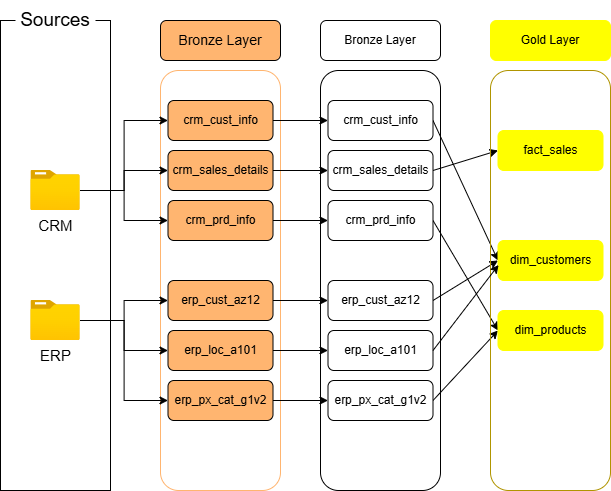

The diagram above was exported from draw.io. Its source (the exported page's mxGraphModel, read from the mxfile embedded in the PNG):
<mxGraphModel dx="1042" dy="626" grid="1" gridSize="10" guides="1" tooltips="1" connect="1" arrows="1" fold="1" page="1" pageScale="1" pageWidth="850" pageHeight="1100" math="0" shadow="0">
  <root>
    <mxCell id="0" />
    <mxCell id="1" parent="0" />
    <mxCell id="gVY9wtPqPmXzFbUHcXMq-1" value="" style="rounded=0;whiteSpace=wrap;html=1;fillStyle=hatch;" parent="1" vertex="1">
      <mxGeometry x="30" y="100" width="110" height="470" as="geometry" />
    </mxCell>
    <mxCell id="gVY9wtPqPmXzFbUHcXMq-3" value="" style="rounded=1;whiteSpace=wrap;html=1;fillStyle=hatch;strokeColor=#FFB570;" parent="1" vertex="1">
      <mxGeometry x="190" y="150" width="120" height="420" as="geometry" />
    </mxCell>
    <mxCell id="gVY9wtPqPmXzFbUHcXMq-4" value="" style="rounded=1;whiteSpace=wrap;html=1;fillStyle=auto;fillColor=none;" parent="1" vertex="1">
      <mxGeometry x="350" y="150" width="120" height="420" as="geometry" />
    </mxCell>
    <mxCell id="gVY9wtPqPmXzFbUHcXMq-6" value="&lt;font style=&quot;font-size: 19px;&quot;&gt;Sources&lt;/font&gt;" style="rounded=0;whiteSpace=wrap;html=1;strokeColor=none;" parent="1" vertex="1">
      <mxGeometry x="45" y="80" width="80" height="40" as="geometry" />
    </mxCell>
    <mxCell id="gVY9wtPqPmXzFbUHcXMq-18" style="edgeStyle=orthogonalEdgeStyle;rounded=0;orthogonalLoop=1;jettySize=auto;html=1;entryX=0;entryY=0.5;entryDx=0;entryDy=0;" parent="1" source="gVY9wtPqPmXzFbUHcXMq-7" target="gVY9wtPqPmXzFbUHcXMq-14" edge="1">
      <mxGeometry relative="1" as="geometry" />
    </mxCell>
    <mxCell id="gVY9wtPqPmXzFbUHcXMq-21" style="edgeStyle=orthogonalEdgeStyle;rounded=0;orthogonalLoop=1;jettySize=auto;html=1;entryX=0;entryY=0.5;entryDx=0;entryDy=0;" parent="1" source="gVY9wtPqPmXzFbUHcXMq-7" target="gVY9wtPqPmXzFbUHcXMq-12" edge="1">
      <mxGeometry relative="1" as="geometry" />
    </mxCell>
    <mxCell id="gVY9wtPqPmXzFbUHcXMq-22" style="edgeStyle=orthogonalEdgeStyle;rounded=0;orthogonalLoop=1;jettySize=auto;html=1;entryX=0;entryY=0.5;entryDx=0;entryDy=0;" parent="1" source="gVY9wtPqPmXzFbUHcXMq-7" target="gVY9wtPqPmXzFbUHcXMq-13" edge="1">
      <mxGeometry relative="1" as="geometry" />
    </mxCell>
    <mxCell id="gVY9wtPqPmXzFbUHcXMq-7" value="&lt;font style=&quot;font-size: 15px;&quot;&gt;CRM&lt;/font&gt;" style="image;aspect=fixed;html=1;points=[];align=center;fontSize=12;image=img/lib/azure2/general/Folder_Blank.svg;" parent="1" vertex="1">
      <mxGeometry x="60.36" y="250" width="49.29" height="40" as="geometry" />
    </mxCell>
    <mxCell id="gVY9wtPqPmXzFbUHcXMq-23" style="edgeStyle=orthogonalEdgeStyle;rounded=0;orthogonalLoop=1;jettySize=auto;html=1;entryX=0;entryY=0.5;entryDx=0;entryDy=0;" parent="1" source="gVY9wtPqPmXzFbUHcXMq-8" target="gVY9wtPqPmXzFbUHcXMq-15" edge="1">
      <mxGeometry relative="1" as="geometry" />
    </mxCell>
    <mxCell id="gVY9wtPqPmXzFbUHcXMq-24" style="edgeStyle=orthogonalEdgeStyle;rounded=0;orthogonalLoop=1;jettySize=auto;html=1;entryX=0;entryY=0.5;entryDx=0;entryDy=0;" parent="1" source="gVY9wtPqPmXzFbUHcXMq-8" target="gVY9wtPqPmXzFbUHcXMq-16" edge="1">
      <mxGeometry relative="1" as="geometry" />
    </mxCell>
    <mxCell id="gVY9wtPqPmXzFbUHcXMq-25" style="edgeStyle=orthogonalEdgeStyle;rounded=0;orthogonalLoop=1;jettySize=auto;html=1;entryX=0;entryY=0.5;entryDx=0;entryDy=0;" parent="1" source="gVY9wtPqPmXzFbUHcXMq-8" target="gVY9wtPqPmXzFbUHcXMq-17" edge="1">
      <mxGeometry relative="1" as="geometry" />
    </mxCell>
    <mxCell id="gVY9wtPqPmXzFbUHcXMq-8" value="&lt;span style=&quot;font-size: 15px;&quot;&gt;ERP&lt;/span&gt;" style="image;aspect=fixed;html=1;points=[];align=center;fontSize=12;image=img/lib/azure2/general/Folder_Blank.svg;" parent="1" vertex="1">
      <mxGeometry x="60.36" y="380" width="49.29" height="40" as="geometry" />
    </mxCell>
    <mxCell id="gVY9wtPqPmXzFbUHcXMq-9" value="&lt;font style=&quot;font-size: 14px;&quot;&gt;Bronze Layer&lt;/font&gt;" style="rounded=1;whiteSpace=wrap;html=1;fillStyle=solid;fillColor=#FFB570;fontColor=#000000;" parent="1" vertex="1">
      <mxGeometry x="190" y="100" width="120" height="40" as="geometry" />
    </mxCell>
    <mxCell id="gVY9wtPqPmXzFbUHcXMq-10" value="Bronze Layer" style="rounded=1;whiteSpace=wrap;html=1;fillStyle=auto;fillColor=#FFFFFF;fontColor=#000000;" parent="1" vertex="1">
      <mxGeometry x="350" y="100" width="120" height="40" as="geometry" />
    </mxCell>
    <mxCell id="H48lbSs6PlIa-w5kw-XM-9" style="edgeStyle=orthogonalEdgeStyle;rounded=0;orthogonalLoop=1;jettySize=auto;html=1;entryX=0;entryY=0.5;entryDx=0;entryDy=0;" parent="1" source="gVY9wtPqPmXzFbUHcXMq-12" target="H48lbSs6PlIa-w5kw-XM-1" edge="1">
      <mxGeometry relative="1" as="geometry" />
    </mxCell>
    <mxCell id="gVY9wtPqPmXzFbUHcXMq-12" value="crm_sales_details" style="rounded=1;whiteSpace=wrap;html=1;fillStyle=solid;fillColor=#FFB570;fontColor=#000000;" parent="1" vertex="1">
      <mxGeometry x="197.5" y="230" width="105" height="40" as="geometry" />
    </mxCell>
    <mxCell id="H48lbSs6PlIa-w5kw-XM-10" style="edgeStyle=orthogonalEdgeStyle;rounded=0;orthogonalLoop=1;jettySize=auto;html=1;entryX=0;entryY=0.5;entryDx=0;entryDy=0;" parent="1" source="gVY9wtPqPmXzFbUHcXMq-13" target="H48lbSs6PlIa-w5kw-XM-2" edge="1">
      <mxGeometry relative="1" as="geometry" />
    </mxCell>
    <mxCell id="gVY9wtPqPmXzFbUHcXMq-13" value="crm_prd_info" style="rounded=1;whiteSpace=wrap;html=1;fillStyle=solid;fillColor=#FFB570;fontColor=#000000;" parent="1" vertex="1">
      <mxGeometry x="197.5" y="280" width="105" height="40" as="geometry" />
    </mxCell>
    <mxCell id="H48lbSs6PlIa-w5kw-XM-7" style="edgeStyle=orthogonalEdgeStyle;rounded=0;orthogonalLoop=1;jettySize=auto;html=1;exitX=1;exitY=0.5;exitDx=0;exitDy=0;entryX=0;entryY=0.5;entryDx=0;entryDy=0;" parent="1" source="gVY9wtPqPmXzFbUHcXMq-14" target="H48lbSs6PlIa-w5kw-XM-3" edge="1">
      <mxGeometry relative="1" as="geometry" />
    </mxCell>
    <mxCell id="gVY9wtPqPmXzFbUHcXMq-14" value="crm_cust_info" style="rounded=1;whiteSpace=wrap;html=1;fillStyle=solid;fillColor=#FFB570;fontColor=#000000;" parent="1" vertex="1">
      <mxGeometry x="197.5" y="180" width="105" height="40" as="geometry" />
    </mxCell>
    <mxCell id="H48lbSs6PlIa-w5kw-XM-11" style="edgeStyle=orthogonalEdgeStyle;rounded=0;orthogonalLoop=1;jettySize=auto;html=1;entryX=0;entryY=0.5;entryDx=0;entryDy=0;" parent="1" source="gVY9wtPqPmXzFbUHcXMq-15" target="H48lbSs6PlIa-w5kw-XM-4" edge="1">
      <mxGeometry relative="1" as="geometry" />
    </mxCell>
    <mxCell id="gVY9wtPqPmXzFbUHcXMq-15" value="erp_cust_az12" style="rounded=1;whiteSpace=wrap;html=1;fillStyle=solid;fillColor=#FFB570;fontColor=#000000;" parent="1" vertex="1">
      <mxGeometry x="197.5" y="360" width="105" height="40" as="geometry" />
    </mxCell>
    <mxCell id="H48lbSs6PlIa-w5kw-XM-12" style="edgeStyle=orthogonalEdgeStyle;rounded=0;orthogonalLoop=1;jettySize=auto;html=1;entryX=0;entryY=0.5;entryDx=0;entryDy=0;" parent="1" source="gVY9wtPqPmXzFbUHcXMq-16" target="H48lbSs6PlIa-w5kw-XM-5" edge="1">
      <mxGeometry relative="1" as="geometry" />
    </mxCell>
    <mxCell id="gVY9wtPqPmXzFbUHcXMq-16" value="erp_loc_a101" style="rounded=1;whiteSpace=wrap;html=1;fillStyle=solid;fillColor=#FFB570;fontColor=#000000;" parent="1" vertex="1">
      <mxGeometry x="197.5" y="410" width="105" height="40" as="geometry" />
    </mxCell>
    <mxCell id="H48lbSs6PlIa-w5kw-XM-13" style="edgeStyle=orthogonalEdgeStyle;rounded=0;orthogonalLoop=1;jettySize=auto;html=1;entryX=0;entryY=0.5;entryDx=0;entryDy=0;" parent="1" source="gVY9wtPqPmXzFbUHcXMq-17" target="H48lbSs6PlIa-w5kw-XM-6" edge="1">
      <mxGeometry relative="1" as="geometry" />
    </mxCell>
    <mxCell id="gVY9wtPqPmXzFbUHcXMq-17" value="erp_px_cat_g1v2" style="rounded=1;whiteSpace=wrap;html=1;fillStyle=solid;fillColor=#FFB570;fontColor=#000000;" parent="1" vertex="1">
      <mxGeometry x="197.5" y="460" width="105" height="40" as="geometry" />
    </mxCell>
    <mxCell id="Fz5hiR6GQDtzPZ51xnKj-9" style="rounded=0;orthogonalLoop=1;jettySize=auto;html=1;entryX=0;entryY=0.5;entryDx=0;entryDy=0;exitX=1;exitY=0.5;exitDx=0;exitDy=0;" parent="1" source="H48lbSs6PlIa-w5kw-XM-1" target="Fz5hiR6GQDtzPZ51xnKj-3" edge="1">
      <mxGeometry relative="1" as="geometry" />
    </mxCell>
    <mxCell id="H48lbSs6PlIa-w5kw-XM-1" value="crm_sales_details" style="rounded=1;whiteSpace=wrap;html=1;fillStyle=solid;fillColor=#FFFFFF;fontColor=#000000;" parent="1" vertex="1">
      <mxGeometry x="357.5" y="230" width="105" height="40" as="geometry" />
    </mxCell>
    <mxCell id="Fz5hiR6GQDtzPZ51xnKj-12" style="rounded=0;orthogonalLoop=1;jettySize=auto;html=1;entryX=0;entryY=0.5;entryDx=0;entryDy=0;exitX=1;exitY=0.5;exitDx=0;exitDy=0;" parent="1" source="H48lbSs6PlIa-w5kw-XM-2" target="Fz5hiR6GQDtzPZ51xnKj-4" edge="1">
      <mxGeometry relative="1" as="geometry" />
    </mxCell>
    <mxCell id="H48lbSs6PlIa-w5kw-XM-2" value="crm_prd_info" style="rounded=1;whiteSpace=wrap;html=1;fillStyle=solid;fillColor=#FFFFFF;fontColor=#000000;" parent="1" vertex="1">
      <mxGeometry x="357.5" y="280" width="105" height="40" as="geometry" />
    </mxCell>
    <mxCell id="Fz5hiR6GQDtzPZ51xnKj-18" style="rounded=0;orthogonalLoop=1;jettySize=auto;html=1;entryX=0;entryY=0.5;entryDx=0;entryDy=0;exitX=1;exitY=0.5;exitDx=0;exitDy=0;" parent="1" source="H48lbSs6PlIa-w5kw-XM-3" target="Fz5hiR6GQDtzPZ51xnKj-5" edge="1">
      <mxGeometry relative="1" as="geometry" />
    </mxCell>
    <mxCell id="H48lbSs6PlIa-w5kw-XM-3" value="crm_cust_info" style="rounded=1;whiteSpace=wrap;html=1;fillStyle=solid;fillColor=#FFFFFF;fontColor=#000000;" parent="1" vertex="1">
      <mxGeometry x="357.5" y="180" width="105" height="40" as="geometry" />
    </mxCell>
    <mxCell id="Fz5hiR6GQDtzPZ51xnKj-13" style="rounded=0;orthogonalLoop=1;jettySize=auto;html=1;entryX=0;entryY=0.5;entryDx=0;entryDy=0;exitX=1;exitY=0.5;exitDx=0;exitDy=0;" parent="1" source="H48lbSs6PlIa-w5kw-XM-4" target="Fz5hiR6GQDtzPZ51xnKj-5" edge="1">
      <mxGeometry relative="1" as="geometry" />
    </mxCell>
    <mxCell id="H48lbSs6PlIa-w5kw-XM-4" value="erp_cust_az12" style="rounded=1;whiteSpace=wrap;html=1;fillStyle=solid;fillColor=#FFFFFF;fontColor=#000000;" parent="1" vertex="1">
      <mxGeometry x="357.5" y="360" width="105" height="40" as="geometry" />
    </mxCell>
    <mxCell id="H48lbSs6PlIa-w5kw-XM-5" value="erp_loc_a101" style="rounded=1;whiteSpace=wrap;html=1;fillStyle=solid;fillColor=#FFFFFF;fontColor=#000000;" parent="1" vertex="1">
      <mxGeometry x="357.5" y="410" width="105" height="40" as="geometry" />
    </mxCell>
    <mxCell id="Fz5hiR6GQDtzPZ51xnKj-17" style="rounded=0;orthogonalLoop=1;jettySize=auto;html=1;entryX=0;entryY=0.5;entryDx=0;entryDy=0;exitX=1;exitY=0.5;exitDx=0;exitDy=0;" parent="1" source="H48lbSs6PlIa-w5kw-XM-6" target="Fz5hiR6GQDtzPZ51xnKj-4" edge="1">
      <mxGeometry relative="1" as="geometry" />
    </mxCell>
    <mxCell id="H48lbSs6PlIa-w5kw-XM-6" value="erp_px_cat_g1v2" style="rounded=1;whiteSpace=wrap;html=1;fillStyle=solid;fillColor=#FFFFFF;fontColor=#000000;" parent="1" vertex="1">
      <mxGeometry x="357.5" y="460" width="105" height="40" as="geometry" />
    </mxCell>
    <mxCell id="Fz5hiR6GQDtzPZ51xnKj-1" value="" style="rounded=1;whiteSpace=wrap;html=1;fillStyle=auto;fillColor=none;fontColor=#000000;strokeColor=#B09500;" parent="1" vertex="1">
      <mxGeometry x="520" y="150" width="120" height="420" as="geometry" />
    </mxCell>
    <mxCell id="Fz5hiR6GQDtzPZ51xnKj-2" value="Gold Layer" style="rounded=1;whiteSpace=wrap;html=1;fillStyle=auto;fillColor=#FFFF00;fontColor=#000000;strokeColor=#FFFF00;" parent="1" vertex="1">
      <mxGeometry x="520" y="100" width="120" height="40" as="geometry" />
    </mxCell>
    <mxCell id="Fz5hiR6GQDtzPZ51xnKj-3" value="fact_sales" style="rounded=1;whiteSpace=wrap;html=1;fillStyle=solid;fillColor=#FFFF00;fontColor=#000000;strokeColor=#FFFF00;" parent="1" vertex="1">
      <mxGeometry x="527.5" y="210" width="105" height="40" as="geometry" />
    </mxCell>
    <mxCell id="Fz5hiR6GQDtzPZ51xnKj-4" value="dim_products" style="rounded=1;whiteSpace=wrap;html=1;fillStyle=solid;fillColor=#FFFF00;fontColor=#000000;strokeColor=#FFFF00;" parent="1" vertex="1">
      <mxGeometry x="527.5" y="390" width="105" height="40" as="geometry" />
    </mxCell>
    <mxCell id="Fz5hiR6GQDtzPZ51xnKj-5" value="dim_customers" style="rounded=1;whiteSpace=wrap;html=1;fillStyle=solid;fillColor=#FFFF00;fontColor=#000000;strokeColor=#FFFF00;" parent="1" vertex="1">
      <mxGeometry x="527.5" y="320" width="105" height="40" as="geometry" />
    </mxCell>
    <mxCell id="Fz5hiR6GQDtzPZ51xnKj-14" style="rounded=0;orthogonalLoop=1;jettySize=auto;html=1;exitX=1;exitY=0.5;exitDx=0;exitDy=0;entryX=0.005;entryY=0.613;entryDx=0;entryDy=0;entryPerimeter=0;" parent="1" source="H48lbSs6PlIa-w5kw-XM-5" target="Fz5hiR6GQDtzPZ51xnKj-5" edge="1">
      <mxGeometry relative="1" as="geometry">
        <mxPoint x="462.5" y="435" as="sourcePoint" />
        <mxPoint x="500" y="237.67743510584677" as="targetPoint" />
      </mxGeometry>
    </mxCell>
  </root>
</mxGraphModel>